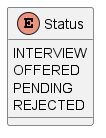

The diagram above was rendered by PlantUML. Its source (embedded in the PNG):
@startuml
enum Status {
    INTERVIEW
    OFFERED
    PENDING
    REJECTED
}
@enduml